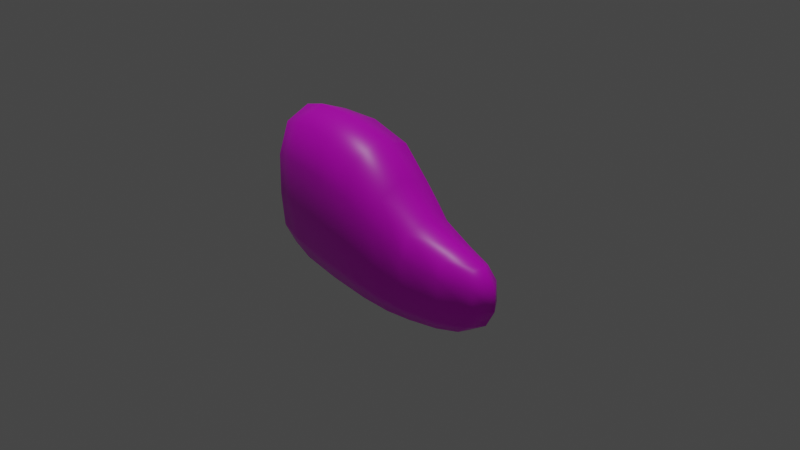 # Source: shipmodel.blend  (saved by Blender 2.82.7; exported with 4.5.12 LTS)
import bpy
from mathutils import Matrix  # noqa: F401  (used for matrix-valued properties, if any)

bpy.ops.wm.read_factory_settings(use_empty=True)
scene = bpy.context.scene
scene.name = 'Scene'

# ---- collections
col_collection = bpy.data.collections.new('Collection'); scene.collection.children.link(col_collection)

# ---- images (referenced by path relative to the original .blend; pixels are not part of the script)
import os
ASSET_DIR = os.environ.get("B2B_ASSET_DIR", "")  # directory of the original .blend (textures are referenced by path, not embedded)
HERE = os.path.dirname(os.path.abspath(__file__))  # packed textures are extracted next to this script under _unpacked/

def load_image(name, relpath, width, height, colorspace="sRGB"):
    """Load a texture the original file referenced (path relative to the .blend, or extracted next to this script)."""
    p = next((c for c in (os.path.join(HERE, relpath), os.path.join(ASSET_DIR, relpath)) if relpath and os.path.exists(c)), "")
    if p:
        img = bpy.data.images.load(p, check_existing=True)
        img.name = name
    else:  # same state as the original file: an image datablock whose file is absent (Cycles renders it pink)
        img = bpy.data.images.new(name, width, height)
        img.source = "FILE"
        img.filepath = "//" + (relpath or name)
    img.colorspace_settings.name = colorspace
    return img
img_shipskin_png = load_image('shipskin.png', 'shipskin.png', 1024, 1024, 'sRGB')

# ---- materials (node trees are filled in below, after node groups)
mat_skipskin = bpy.data.materials.new('skipskin')
mat_skipskin.alpha_threshold = 0.0
mat_skipskin.use_transparent_shadow = False
mat_skipskin.diffuse_color = (0.6658, 0.8, 0.4087, 1.0)
mat_skipskin.line_color = (0.0, 0.0, 0.0, 1.0)

# ---- material node trees
mat_skipskin.use_nodes = True; mat_skipskin.node_tree.nodes.clear()
_N = mat_skipskin.node_tree.nodes; _L = mat_skipskin.node_tree.links
n0 = _N.new('ShaderNodeUVMap'); n0.name = 'UV Map'; n0.location = (-266, 115)
n0.uv_map = 'UVMap'
n1 = _N.new('ShaderNodeBsdfPrincipled'); n1.name = 'Principled BSDF'; n1.location = (143, 507)
n1.distribution = 'GGX'
n1.subsurface_method = 'BURLEY'
n1.inputs[2].default_value = 0.4
n1.inputs[3].default_value = 1.45
n1.inputs[27].default_value = (0.0, 0.0, 0.0, 1.0)
n1.inputs[28].default_value = 1.0
n2 = _N.new('ShaderNodeOutputMaterial'); n2.name = 'Material Output'; n2.location = (453, 496)
n3 = _N.new('ShaderNodeTexImage'); n3.name = 'Image Texture'; n3.location = (-176, 435)
n3.image = img_shipskin_png
_L.new(n1.outputs[0], n2.inputs[0])
_L.new(n0.outputs[0], n3.inputs[0])
_L.new(n3.outputs[0], n1.inputs[0])
n2.is_active_output = True

# ---- world
world_world = bpy.data.worlds.new('World'); scene.world = world_world
world_world.use_nodes = True; world_world.node_tree.nodes.clear()
_N = world_world.node_tree.nodes; _L = world_world.node_tree.links
n0 = _N.new('ShaderNodeOutputWorld'); n0.name = 'World Output'; n0.location = (300, 300)
n1 = _N.new('ShaderNodeBackground'); n1.name = 'Background'; n1.location = (10, 300)
n1.inputs[0].default_value = (0.05088, 0.05088, 0.05088, 1.0)
_L.new(n1.outputs[0], n0.inputs[0])
n0.is_active_output = True
world_world.color = (0.05088, 0.05088, 0.05088)
world_world.use_sun_shadow = False
world_world.sun_shadow_jitter_overblur = 0.0

# ---- cameras
cam_camera = bpy.data.cameras.new('Camera')
cam_camera.clip_end = 100.0
cam_camera.ortho_scale = 7.314

# ---- lights
light_sun = bpy.data.lights.new('Sun', 'SUN')
light_sun.transmission_factor = 0.0
light_sun.energy = 1.0
light_sun.shadow_soft_size = 0.125

# ---- meshes
me_cube = bpy.data.meshes.new('Cube')
me_cube.from_pydata([(0.8504, 0.2246, -0.01112), (0.7117, 0.2246, -0.9091), (0.8504, -0.2246, -0.01112), (0.7117, -0.2246, -0.9091), (-1.0, 0.3911, 0.8282), (-0.9526, 0.3911, -0.7146), (-1.0, -0.3911, 0.8282), (-0.9526, -0.3911, -0.7146), (0.0, 0.5877, -1.0), (-0.1204, -0.5877, 0.9602), (0.0, -0.5877, -1.0), (-0.1204, 0.5877, 0.9602), (0.2226, -0.3806, -1.0), (0.1934, 0.3806, 0.0002377), (0.2226, 0.3806, -1.0), (0.1934, -0.3806, 0.0002377), (-0.8066, 0.4722, -0.8864), (-0.854, -0.4722, 1.0), (-0.8066, -0.4722, -0.8864), (-0.854, 0.4722, 1.0), (0.9326, 0.2246, -0.5542), (-1.0, -0.3911, -0.08154), (0.9326, -0.2246, -0.5542), (-1.0, 0.3911, -0.08154), (0.0, 0.5877, -0.09845), (0.0, -0.5877, -0.09845), (0.2095, -0.3806, -0.5491), (0.2095, 0.3806, -0.5491), (-0.854, 0.4722, -0.09845), (-0.854, -0.4722, -0.09845)], [], [(19, 4, 6, 17), (29, 17, 6, 21), (21, 6, 4, 23), (14, 1, 3, 12), (20, 0, 2, 22), (27, 13, 0, 20), (28, 19, 11, 24), (16, 8, 10, 18), (26, 15, 9, 25), (13, 11, 9, 15), (0, 13, 15, 2), (22, 2, 15, 26), (24, 11, 13, 27), (8, 14, 12, 10), (5, 16, 18, 7), (23, 4, 19, 28), (25, 9, 17, 29), (11, 19, 17, 9), (10, 25, 29, 18), (5, 23, 28, 16), (8, 24, 27, 14), (3, 22, 26, 12), (12, 26, 25, 10), (16, 28, 24, 8), (14, 27, 20, 1), (1, 20, 22, 3), (7, 21, 23, 5), (18, 29, 21, 7)])
me_cube.polygons.foreach_set('use_smooth', [True] * 28)
_uv = me_cube.uv_layers.new(name='UVMap')
_uv.uv.foreach_set('vector', [0.9678, 0.5, 0.9918, 0.5, 0.9918, 0.75, 0.9678, 0.75, 0.4839, 0.9818, 0.6639, 0.9818, 0.6639, 1.0, 0.4839, 1.0, 0.4839, 0.0, 0.6639, 0.0, 0.6639, 0.25, 0.4839, 0.25, 0.2086, 0.5, 0.3361, 0.5, 0.3361, 0.75, 0.2086, 0.75, 0.4839, 0.5, 0.6639, 0.5, 0.6639, 0.75, 0.4839, 0.75, 0.4839, 0.4028, 0.6639, 0.4028, 0.6639, 0.5, 0.4839, 0.5, 0.4839, 0.2682, 0.6639, 0.2682, 0.6639, 0.375, 0.4839, 0.375, 0.03216, 0.5, 0.1722, 0.5, 0.1722, 0.75, 0.03216, 0.75, 0.4839, 0.8472, 0.6639, 0.8472, 0.6639, 0.875, 0.4839, 0.875, 0.7914, 0.5, 0.8278, 0.5, 0.8278, 0.75, 0.7914, 0.75, 0.6639, 0.5, 0.7914, 0.5, 0.7914, 0.75, 0.6639, 0.75, 0.4839, 0.75, 0.6639, 0.75, 0.6639, 0.8472, 0.4839, 0.8472, 0.4839, 0.375, 0.6639, 0.375, 0.6639, 0.4028, 0.4839, 0.4028, 0.1722, 0.5, 0.2086, 0.5, 0.2086, 0.75, 0.1722, 0.75, 0.008235, 0.5, 0.03216, 0.5, 0.03216, 0.75, 0.008235, 0.75, 0.4839, 0.25, 0.6639, 0.25, 0.6639, 0.2682, 0.4839, 0.2682, 0.4839, 0.875, 0.6639, 0.875, 0.6639, 0.9818, 0.4839, 0.9818, 0.8278, 0.5, 0.9678, 0.5, 0.9678, 0.75, 0.8278, 0.75, 0.3361, 0.875, 0.4839, 0.875, 0.4839, 0.9818, 0.3361, 0.9818, 0.3361, 0.25, 0.4839, 0.25, 0.4839, 0.2682, 0.3361, 0.2682, 0.3361, 0.375, 0.4839, 0.375, 0.4839, 0.4028, 0.3361, 0.4028, 0.3361, 0.75, 0.4839, 0.75, 0.4839, 0.8472, 0.3361, 0.8472, 0.3361, 0.8472, 0.4839, 0.8472, 0.4839, 0.875, 0.3361, 0.875, 0.3361, 0.2682, 0.4839, 0.2682, 0.4839, 0.375, 0.3361, 0.375, 0.3361, 0.4028, 0.4839, 0.4028, 0.4839, 0.5, 0.3361, 0.5, 0.3361, 0.5, 0.4839, 0.5, 0.4839, 0.75, 0.3361, 0.75, 0.3361, 0.0, 0.4839, 0.0, 0.4839, 0.25, 0.3361, 0.25, 0.3361, 0.9818, 0.4839, 0.9818, 0.4839, 1.0, 0.3361, 1.0])
me_cube.materials.append(mat_skipskin)
me_cube.use_remesh_preserve_volume = False
me_cube.use_remesh_preserve_attributes = False
me_cube.use_mirror_vertex_groups = False
me_cube.update()

# ---- objects
ob_ship = bpy.data.objects.new('ship', me_cube)
ob_camera = bpy.data.objects.new('Camera', cam_camera)
ob_sun = bpy.data.objects.new('Sun', light_sun)

# ---- transforms, parenting, visibility, modifiers, constraints
ob_ship.location = (0.0, 0.0, 0.0)
ob_ship.scale = (1.557, 1.0, 1.0)
ob_ship.lock_rotations_4d = False
ob_ship.empty_display_type = 'ARROWS'
ob_ship.lineart.crease_threshold = 0.0
_m = ob_ship.modifiers.new('Subdivision', 'SUBSURF')
_m.uv_smooth = 'PRESERVE_CORNERS'
_m.render_levels = 1
_m.show_only_control_edges = False
ob_camera.location = (7.359, -6.926, 4.958)
ob_camera.rotation_euler = (1.109, 0.0, 0.8149)
ob_camera.lock_rotations_4d = False
ob_camera.empty_display_type = 'ARROWS'
ob_camera.color = (0.0, 0.0, 0.0, 0.0)
ob_camera.display_type = 'WIRE'
ob_camera.lineart.crease_threshold = 0.0
ob_sun.location = (31.3, -14.22, 54.11)
ob_sun.lineart.crease_threshold = 0.0

# ---- collection membership
col_collection.objects.link(ob_ship)
col_collection.objects.link(ob_camera)
col_collection.objects.link(ob_sun)

# ---- scene / render settings (as saved in the file)
scene.camera = ob_camera
scene.frame_start = 1; scene.frame_end = 250; scene.frame_set(1)
scene.render.engine = 'BLENDER_EEVEE_NEXT'
scene.cycles.use_denoising = False
scene.cycles.samples = 128
scene.cycles.sampling_pattern = 'TABULATED_SOBOL'
scene.cycles.use_adaptive_sampling = False
scene.cycles.use_light_tree = False
scene.view_settings.view_transform = 'Filmic'
bpy.context.view_layer.update()
